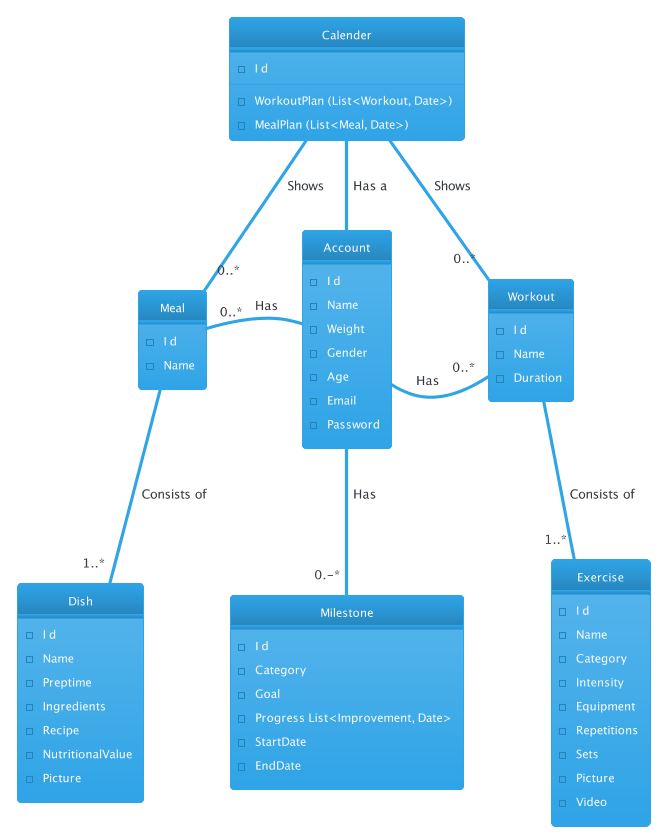

The diagram above was rendered by PlantUML. Its source (embedded in the PNG):
@startuml Domain Model
!theme cerulean
hide circle
' hide members

class Calender {
    - I d
    - WorkoutPlan (List<Workout, Date>)
    - MealPlan (List<Meal, Date>)
}

class Account {
    - I d
    - Name
    - Weight
    - Gender
    - Age
    - Email 
    - Password
}

Class Workout {
    - I d
    - Name 
    - Duration
}

class Exercise {
    - I d
    - Name
    - Category
    - Intensity
    - Equipment
    - Repetitions
    - Sets
    - Picture
    - Video
}

class Meal {
    - I d
    - Name
}

class Dish {
    - I d
    - Name
    - Preptime
    - Ingredients
    - Recipe
    - NutritionalValue
    - Picture
}

class Milestone {
    - I d
    - Category
    - Goal
    - Progress List<Improvement, Date>
    - StartDate
    - EndDate 
}

Account  -l- "0..*" Meal : Has 
Account  -u- Calender : Has a
Account  -r-  "0..*"Workout : Has 
Account  -d- "0.-*" Milestone : Has 

Meal -d- "1..*" Dish : Consists of 
Workout -d- "1..*" Exercise : Consists of

Calender -- "0..*" Workout : Shows
Calender -- "0..*" Meal : Shows

@enduml